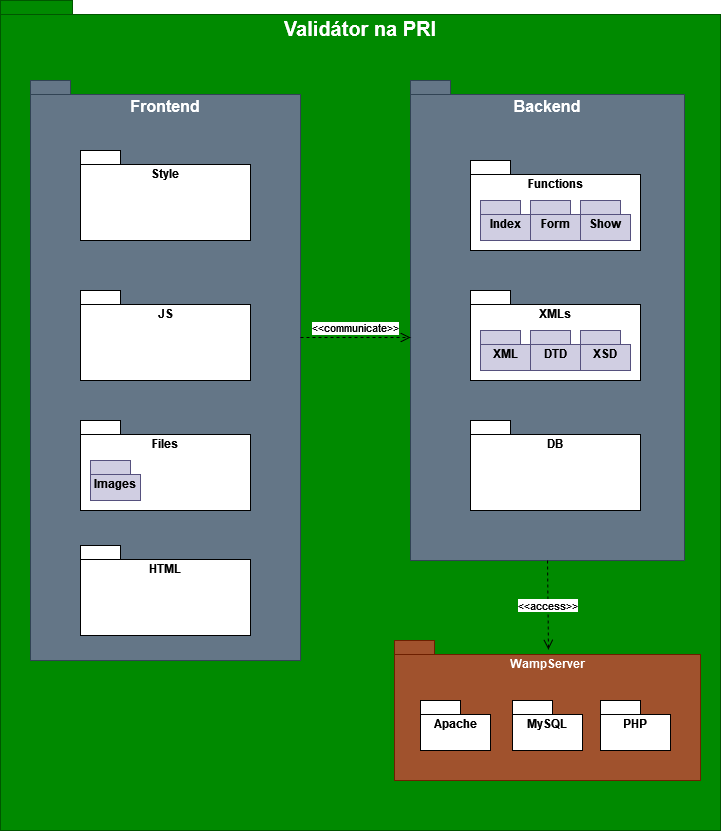

The diagram above was exported from draw.io. Its source (the exported page's mxGraphModel, read from the mxfile embedded in the PNG):
<mxGraphModel dx="1434" dy="746" grid="1" gridSize="10" guides="1" tooltips="1" connect="1" arrows="1" fold="1" page="1" pageScale="1" pageWidth="827" pageHeight="1169" math="0" shadow="0">
  <root>
    <mxCell id="0" />
    <mxCell id="1" parent="0" />
    <mxCell id="pM6Mm9y7kB8ULvo9dJrx-5" value="&lt;font style=&quot;font-size: 20px;&quot;&gt;Validátor na PRI&lt;/font&gt;" style="shape=folder;fontStyle=1;spacingTop=10;tabWidth=40;tabHeight=14;tabPosition=left;html=1;whiteSpace=wrap;fillColor=#008a00;fontColor=#ffffff;strokeColor=#005700;horizontal=1;labelPosition=center;verticalLabelPosition=middle;align=center;verticalAlign=top;" parent="1" vertex="1">
      <mxGeometry x="40" y="40" width="720" height="830" as="geometry" />
    </mxCell>
    <mxCell id="pM6Mm9y7kB8ULvo9dJrx-6" value="&lt;font style=&quot;font-size: 16px;&quot;&gt;Frontend&lt;/font&gt;" style="shape=folder;fontStyle=1;spacingTop=10;tabWidth=40;tabHeight=14;tabPosition=left;html=1;whiteSpace=wrap;fillColor=#647687;strokeColor=#314354;fontColor=#ffffff;verticalAlign=top;" parent="1" vertex="1">
      <mxGeometry x="70" y="120" width="270" height="580" as="geometry" />
    </mxCell>
    <mxCell id="pM6Mm9y7kB8ULvo9dJrx-8" value="&lt;font style=&quot;font-size: 16px;&quot;&gt;Backend&lt;/font&gt;" style="shape=folder;fontStyle=1;spacingTop=10;tabWidth=40;tabHeight=14;tabPosition=left;html=1;whiteSpace=wrap;fillColor=#647687;strokeColor=#314354;fontColor=#ffffff;verticalAlign=top;" parent="1" vertex="1">
      <mxGeometry x="450" y="120" width="274" height="480" as="geometry" />
    </mxCell>
    <mxCell id="pM6Mm9y7kB8ULvo9dJrx-10" value="WampServer" style="shape=folder;fontStyle=1;spacingTop=10;tabWidth=40;tabHeight=14;tabPosition=left;html=1;whiteSpace=wrap;fillColor=#a0522d;strokeColor=#6D1F00;fontColor=#ffffff;verticalAlign=top;" parent="1" vertex="1">
      <mxGeometry x="434" y="680" width="306" height="140" as="geometry" />
    </mxCell>
    <mxCell id="pM6Mm9y7kB8ULvo9dJrx-14" value="&lt;div align=&quot;center&quot;&gt;&lt;span data-darkreader-inline-bgcolor=&quot;&quot; style=&quot;--darkreader-inline-bgcolor: #181a1b; background-color: rgb(255, 255, 255);&quot;&gt;&amp;lt;&amp;lt;access&amp;gt;&amp;gt;&lt;/span&gt;&lt;/div&gt;" style="html=1;verticalAlign=middle;endArrow=open;dashed=1;endSize=8;curved=0;rounded=0;exitX=0.5;exitY=1;exitDx=0;exitDy=0;exitPerimeter=0;entryX=0.503;entryY=0.065;entryDx=0;entryDy=0;entryPerimeter=0;textDirection=ltr;horizontal=1;fillColor=none;align=center;" parent="1" source="pM6Mm9y7kB8ULvo9dJrx-8" target="pM6Mm9y7kB8ULvo9dJrx-10" edge="1">
      <mxGeometry x="0.0133" relative="1" as="geometry">
        <mxPoint x="450" y="510" as="sourcePoint" />
        <mxPoint x="370" y="510" as="targetPoint" />
        <mxPoint as="offset" />
      </mxGeometry>
    </mxCell>
    <mxCell id="pM6Mm9y7kB8ULvo9dJrx-15" value="Apache" style="shape=folder;fontStyle=1;spacingTop=10;tabWidth=40;tabHeight=14;tabPosition=left;html=1;whiteSpace=wrap;verticalAlign=top;" parent="1" vertex="1">
      <mxGeometry x="460" y="740" width="70" height="50" as="geometry" />
    </mxCell>
    <mxCell id="pM6Mm9y7kB8ULvo9dJrx-16" value="MySQL" style="shape=folder;fontStyle=1;spacingTop=10;tabWidth=40;tabHeight=14;tabPosition=left;html=1;whiteSpace=wrap;verticalAlign=top;" parent="1" vertex="1">
      <mxGeometry x="552" y="740" width="70" height="50" as="geometry" />
    </mxCell>
    <mxCell id="pM6Mm9y7kB8ULvo9dJrx-17" value="PHP" style="shape=folder;fontStyle=1;spacingTop=10;tabWidth=40;tabHeight=14;tabPosition=left;html=1;whiteSpace=wrap;verticalAlign=top;" parent="1" vertex="1">
      <mxGeometry x="640" y="740" width="70" height="50" as="geometry" />
    </mxCell>
    <mxCell id="pM6Mm9y7kB8ULvo9dJrx-18" value="Style" style="shape=folder;fontStyle=1;spacingTop=10;tabWidth=40;tabHeight=14;tabPosition=left;html=1;whiteSpace=wrap;verticalAlign=top;" parent="1" vertex="1">
      <mxGeometry x="120" y="190" width="170" height="90" as="geometry" />
    </mxCell>
    <mxCell id="pM6Mm9y7kB8ULvo9dJrx-20" value="Files" style="shape=folder;fontStyle=1;spacingTop=10;tabWidth=40;tabHeight=14;tabPosition=left;html=1;whiteSpace=wrap;verticalAlign=top;" parent="1" vertex="1">
      <mxGeometry x="120" y="460" width="170" height="90" as="geometry" />
    </mxCell>
    <mxCell id="pM6Mm9y7kB8ULvo9dJrx-21" value="JS" style="shape=folder;fontStyle=1;spacingTop=10;tabWidth=40;tabHeight=14;tabPosition=left;html=1;whiteSpace=wrap;verticalAlign=top;" parent="1" vertex="1">
      <mxGeometry x="120" y="330" width="170" height="90" as="geometry" />
    </mxCell>
    <mxCell id="pM6Mm9y7kB8ULvo9dJrx-24" value="&amp;lt;&amp;lt;communicate&amp;gt;&amp;gt;" style="html=1;verticalAlign=bottom;endArrow=open;dashed=1;endSize=8;curved=0;rounded=0;exitX=0;exitY=0;exitDx=270;exitDy=257;exitPerimeter=0;entryX=0;entryY=0;entryDx=0;entryDy=257;entryPerimeter=0;" parent="1" source="pM6Mm9y7kB8ULvo9dJrx-6" target="pM6Mm9y7kB8ULvo9dJrx-8" edge="1">
      <mxGeometry relative="1" as="geometry">
        <mxPoint x="450" y="480" as="sourcePoint" />
        <mxPoint x="370" y="480" as="targetPoint" />
      </mxGeometry>
    </mxCell>
    <mxCell id="pM6Mm9y7kB8ULvo9dJrx-25" value="Functions" style="shape=folder;fontStyle=1;spacingTop=10;tabWidth=40;tabHeight=14;tabPosition=left;html=1;whiteSpace=wrap;verticalAlign=top;" parent="1" vertex="1">
      <mxGeometry x="510" y="200" width="170" height="90" as="geometry" />
    </mxCell>
    <mxCell id="pM6Mm9y7kB8ULvo9dJrx-26" value="DB" style="shape=folder;fontStyle=1;spacingTop=10;tabWidth=40;tabHeight=14;tabPosition=left;html=1;whiteSpace=wrap;verticalAlign=top;" parent="1" vertex="1">
      <mxGeometry x="510" y="460" width="170" height="90" as="geometry" />
    </mxCell>
    <mxCell id="pM6Mm9y7kB8ULvo9dJrx-27" value="XMLs" style="shape=folder;fontStyle=1;spacingTop=10;tabWidth=40;tabHeight=14;tabPosition=left;html=1;whiteSpace=wrap;verticalAlign=top;" parent="1" vertex="1">
      <mxGeometry x="510" y="330" width="170" height="90" as="geometry" />
    </mxCell>
    <mxCell id="pM6Mm9y7kB8ULvo9dJrx-28" value="XML" style="shape=folder;fontStyle=1;spacingTop=10;tabWidth=40;tabHeight=14;tabPosition=left;html=1;whiteSpace=wrap;verticalAlign=top;fillColor=#d0cee2;strokeColor=#56517e;" parent="1" vertex="1">
      <mxGeometry x="520" y="370" width="50" height="40" as="geometry" />
    </mxCell>
    <mxCell id="pM6Mm9y7kB8ULvo9dJrx-29" value="DTD" style="shape=folder;fontStyle=1;spacingTop=10;tabWidth=40;tabHeight=14;tabPosition=left;html=1;whiteSpace=wrap;verticalAlign=top;fillColor=#d0cee2;strokeColor=#56517e;" parent="1" vertex="1">
      <mxGeometry x="570" y="370" width="50" height="40" as="geometry" />
    </mxCell>
    <mxCell id="pM6Mm9y7kB8ULvo9dJrx-30" value="XSD" style="shape=folder;fontStyle=1;spacingTop=10;tabWidth=40;tabHeight=14;tabPosition=left;html=1;whiteSpace=wrap;verticalAlign=top;fillColor=#d0cee2;strokeColor=#56517e;" parent="1" vertex="1">
      <mxGeometry x="620" y="370" width="50" height="40" as="geometry" />
    </mxCell>
    <mxCell id="pM6Mm9y7kB8ULvo9dJrx-31" value="Images" style="shape=folder;fontStyle=1;spacingTop=10;tabWidth=40;tabHeight=14;tabPosition=left;html=1;whiteSpace=wrap;verticalAlign=top;fillColor=#d0cee2;strokeColor=#56517e;" parent="1" vertex="1">
      <mxGeometry x="130" y="500" width="50" height="40" as="geometry" />
    </mxCell>
    <mxCell id="pM6Mm9y7kB8ULvo9dJrx-33" value="Index" style="shape=folder;fontStyle=1;spacingTop=10;tabWidth=40;tabHeight=14;tabPosition=left;html=1;whiteSpace=wrap;verticalAlign=top;fillColor=#d0cee2;strokeColor=#56517e;" parent="1" vertex="1">
      <mxGeometry x="520" y="240" width="50" height="40" as="geometry" />
    </mxCell>
    <mxCell id="pM6Mm9y7kB8ULvo9dJrx-34" value="Show" style="shape=folder;fontStyle=1;spacingTop=10;tabWidth=40;tabHeight=14;tabPosition=left;html=1;whiteSpace=wrap;verticalAlign=top;fillColor=#d0cee2;strokeColor=#56517e;" parent="1" vertex="1">
      <mxGeometry x="620" y="240" width="50" height="40" as="geometry" />
    </mxCell>
    <mxCell id="pM6Mm9y7kB8ULvo9dJrx-35" value="Form" style="shape=folder;fontStyle=1;spacingTop=10;tabWidth=40;tabHeight=14;tabPosition=left;html=1;whiteSpace=wrap;verticalAlign=top;fillColor=#d0cee2;strokeColor=#56517e;" parent="1" vertex="1">
      <mxGeometry x="570" y="240" width="50" height="40" as="geometry" />
    </mxCell>
    <mxCell id="teaWYZq1I-rJCPn0Qhh--2" value="HTML" style="shape=folder;fontStyle=1;spacingTop=10;tabWidth=40;tabHeight=14;tabPosition=left;html=1;whiteSpace=wrap;verticalAlign=top;" vertex="1" parent="1">
      <mxGeometry x="120" y="585" width="170" height="90" as="geometry" />
    </mxCell>
  </root>
</mxGraphModel>